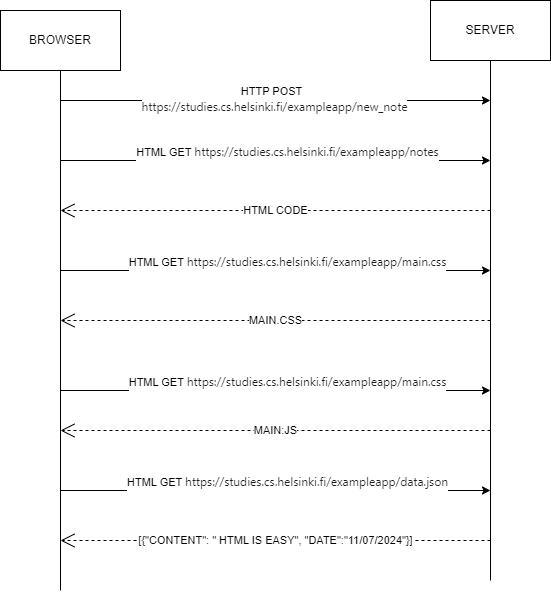

The diagram above was exported from draw.io. Its source (the exported page's mxGraphModel, read from the mxfile embedded in the PNG):
<mxGraphModel dx="1197" dy="493" grid="1" gridSize="10" guides="1" tooltips="1" connect="1" arrows="1" fold="1" page="1" pageScale="1" pageWidth="827" pageHeight="1169" math="0" shadow="0">
  <root>
    <mxCell id="0" />
    <mxCell id="1" parent="0" />
    <mxCell id="eMWlOWZxQqSJbC7QgCg2-1" value="BROWSER" style="rounded=0;whiteSpace=wrap;html=1;" vertex="1" parent="1">
      <mxGeometry x="120" y="80" width="120" height="60" as="geometry" />
    </mxCell>
    <mxCell id="eMWlOWZxQqSJbC7QgCg2-2" value="SERVER" style="rounded=0;whiteSpace=wrap;html=1;" vertex="1" parent="1">
      <mxGeometry x="550" y="70" width="120" height="60" as="geometry" />
    </mxCell>
    <mxCell id="eMWlOWZxQqSJbC7QgCg2-3" value="" style="endArrow=none;html=1;rounded=0;" edge="1" parent="1" target="eMWlOWZxQqSJbC7QgCg2-1">
      <mxGeometry width="50" height="50" relative="1" as="geometry">
        <mxPoint x="180" y="660" as="sourcePoint" />
        <mxPoint x="360" y="230" as="targetPoint" />
      </mxGeometry>
    </mxCell>
    <mxCell id="eMWlOWZxQqSJbC7QgCg2-4" value="" style="endArrow=none;html=1;rounded=0;" edge="1" parent="1" target="eMWlOWZxQqSJbC7QgCg2-2">
      <mxGeometry width="50" height="50" relative="1" as="geometry">
        <mxPoint x="610" y="650" as="sourcePoint" />
        <mxPoint x="610" y="130" as="targetPoint" />
      </mxGeometry>
    </mxCell>
    <mxCell id="eMWlOWZxQqSJbC7QgCg2-5" value="" style="endArrow=classic;html=1;rounded=0;" edge="1" parent="1">
      <mxGeometry width="50" height="50" relative="1" as="geometry">
        <mxPoint x="180" y="170" as="sourcePoint" />
        <mxPoint x="610" y="170" as="targetPoint" />
      </mxGeometry>
    </mxCell>
    <mxCell id="eMWlOWZxQqSJbC7QgCg2-6" value="HTTP POST&amp;nbsp;&amp;nbsp;&lt;div&gt;&lt;span style=&quot;color: rgb(31, 31, 31); font-family: system-ui, sans-serif; font-size: 12px; text-align: start; text-wrap: wrap;&quot;&gt;https://studies.cs.helsinki.fi/exampleapp/new_note&lt;/span&gt;&lt;br&gt;&lt;/div&gt;" style="edgeLabel;html=1;align=center;verticalAlign=middle;resizable=0;points=[];" vertex="1" connectable="0" parent="eMWlOWZxQqSJbC7QgCg2-5">
      <mxGeometry x="-0.007" y="2" relative="1" as="geometry">
        <mxPoint as="offset" />
      </mxGeometry>
    </mxCell>
    <mxCell id="eMWlOWZxQqSJbC7QgCg2-7" value="" style="endArrow=classic;html=1;rounded=0;" edge="1" parent="1">
      <mxGeometry width="50" height="50" relative="1" as="geometry">
        <mxPoint x="180" y="230" as="sourcePoint" />
        <mxPoint x="610" y="230" as="targetPoint" />
      </mxGeometry>
    </mxCell>
    <mxCell id="eMWlOWZxQqSJbC7QgCg2-8" value="HTML GET&amp;nbsp;&lt;span style=&quot;color: rgb(31, 31, 31); font-family: system-ui, sans-serif; font-size: 12px; text-align: start; text-wrap: wrap;&quot;&gt;https://studies.cs.helsinki.fi/exampleapp/notes&lt;/span&gt;&lt;div style=&quot;display: flex; line-height: 20px; padding-left: 8px; gap: 12px; user-select: text; color: rgb(31, 31, 31); font-family: system-ui, sans-serif; font-size: 12px; text-align: start; text-wrap: wrap;&quot; class=&quot;row&quot;&gt;&lt;/div&gt;&lt;div&gt;&lt;span style=&quot;color: rgb(31, 31, 31); font-family: system-ui, sans-serif; font-size: 12px; text-align: start; text-wrap: wrap;&quot;&gt;&lt;br&gt;&lt;/span&gt;&lt;/div&gt;" style="edgeLabel;html=1;align=center;verticalAlign=middle;resizable=0;points=[];" vertex="1" connectable="0" parent="eMWlOWZxQqSJbC7QgCg2-7">
      <mxGeometry x="0.0522" y="2" relative="1" as="geometry">
        <mxPoint as="offset" />
      </mxGeometry>
    </mxCell>
    <mxCell id="eMWlOWZxQqSJbC7QgCg2-9" value="HTML CODE" style="endArrow=open;endSize=12;dashed=1;html=1;rounded=0;" edge="1" parent="1">
      <mxGeometry width="160" relative="1" as="geometry">
        <mxPoint x="610" y="280" as="sourcePoint" />
        <mxPoint x="180" y="280" as="targetPoint" />
      </mxGeometry>
    </mxCell>
    <mxCell id="eMWlOWZxQqSJbC7QgCg2-10" value="" style="endArrow=classic;html=1;rounded=0;" edge="1" parent="1">
      <mxGeometry width="50" height="50" relative="1" as="geometry">
        <mxPoint x="180" y="340" as="sourcePoint" />
        <mxPoint x="610" y="340" as="targetPoint" />
      </mxGeometry>
    </mxCell>
    <mxCell id="eMWlOWZxQqSJbC7QgCg2-11" value="HTML GET&amp;nbsp;&lt;span style=&quot;color: rgb(31, 31, 31); font-family: system-ui, sans-serif; font-size: 12px; text-align: start; text-wrap: wrap;&quot;&gt;https://studies.cs.helsinki.fi/exampleapp/main.css&lt;/span&gt;&lt;div style=&quot;display: flex; line-height: 20px; padding-left: 8px; gap: 12px; user-select: text; color: rgb(31, 31, 31); font-family: system-ui, sans-serif; font-size: 12px; text-align: start; text-wrap: wrap;&quot; class=&quot;row&quot;&gt;&lt;/div&gt;&lt;div style=&quot;display: flex; line-height: 20px; padding-left: 8px; gap: 12px; user-select: text; color: rgb(31, 31, 31); font-family: system-ui, sans-serif; font-size: 12px; text-align: start; text-wrap: wrap;&quot; class=&quot;row&quot;&gt;&lt;/div&gt;&lt;div&gt;&lt;span style=&quot;color: rgb(31, 31, 31); font-family: system-ui, sans-serif; font-size: 12px; text-align: start; text-wrap: wrap;&quot;&gt;&lt;br&gt;&lt;/span&gt;&lt;/div&gt;" style="edgeLabel;html=1;align=center;verticalAlign=middle;resizable=0;points=[];" vertex="1" connectable="0" parent="eMWlOWZxQqSJbC7QgCg2-10">
      <mxGeometry x="0.0522" y="2" relative="1" as="geometry">
        <mxPoint as="offset" />
      </mxGeometry>
    </mxCell>
    <mxCell id="eMWlOWZxQqSJbC7QgCg2-12" value="MAIN.CSS" style="endArrow=open;endSize=12;dashed=1;html=1;rounded=0;" edge="1" parent="1">
      <mxGeometry width="160" relative="1" as="geometry">
        <mxPoint x="610" y="390" as="sourcePoint" />
        <mxPoint x="180" y="390" as="targetPoint" />
      </mxGeometry>
    </mxCell>
    <mxCell id="eMWlOWZxQqSJbC7QgCg2-13" value="" style="endArrow=classic;html=1;rounded=0;" edge="1" parent="1">
      <mxGeometry width="50" height="50" relative="1" as="geometry">
        <mxPoint x="180" y="460" as="sourcePoint" />
        <mxPoint x="610" y="460" as="targetPoint" />
      </mxGeometry>
    </mxCell>
    <mxCell id="eMWlOWZxQqSJbC7QgCg2-14" value="HTML GET&amp;nbsp;&lt;span style=&quot;color: rgb(31, 31, 31); font-family: system-ui, sans-serif; font-size: 12px; text-align: start; text-wrap: wrap;&quot;&gt;https://studies.cs.helsinki.fi/exampleapp/main.css&lt;/span&gt;&lt;div style=&quot;display: flex; line-height: 20px; padding-left: 8px; gap: 12px; user-select: text; color: rgb(31, 31, 31); font-family: system-ui, sans-serif; font-size: 12px; text-align: start; text-wrap: wrap;&quot; class=&quot;row&quot;&gt;&lt;/div&gt;&lt;div style=&quot;display: flex; line-height: 20px; padding-left: 8px; gap: 12px; user-select: text; color: rgb(31, 31, 31); font-family: system-ui, sans-serif; font-size: 12px; text-align: start; text-wrap: wrap;&quot; class=&quot;row&quot;&gt;&lt;/div&gt;&lt;div&gt;&lt;span style=&quot;color: rgb(31, 31, 31); font-family: system-ui, sans-serif; font-size: 12px; text-align: start; text-wrap: wrap;&quot;&gt;&lt;br&gt;&lt;/span&gt;&lt;/div&gt;" style="edgeLabel;html=1;align=center;verticalAlign=middle;resizable=0;points=[];" vertex="1" connectable="0" parent="eMWlOWZxQqSJbC7QgCg2-13">
      <mxGeometry x="0.0522" y="2" relative="1" as="geometry">
        <mxPoint as="offset" />
      </mxGeometry>
    </mxCell>
    <mxCell id="eMWlOWZxQqSJbC7QgCg2-15" value="MAIN:JS" style="endArrow=open;endSize=12;dashed=1;html=1;rounded=0;" edge="1" parent="1">
      <mxGeometry width="160" relative="1" as="geometry">
        <mxPoint x="610" y="500" as="sourcePoint" />
        <mxPoint x="180" y="500" as="targetPoint" />
      </mxGeometry>
    </mxCell>
    <mxCell id="eMWlOWZxQqSJbC7QgCg2-16" value="" style="endArrow=classic;html=1;rounded=0;" edge="1" parent="1">
      <mxGeometry width="50" height="50" relative="1" as="geometry">
        <mxPoint x="180" y="560" as="sourcePoint" />
        <mxPoint x="610" y="560" as="targetPoint" />
      </mxGeometry>
    </mxCell>
    <mxCell id="eMWlOWZxQqSJbC7QgCg2-17" value="HTML GET&amp;nbsp;&lt;span style=&quot;color: rgb(31, 31, 31); font-family: system-ui, sans-serif; font-size: 12px; text-align: start; text-wrap: wrap;&quot;&gt;https://studies.cs.helsinki.fi/exampleapp/data.json&lt;/span&gt;&lt;div&gt;&lt;span style=&quot;color: rgb(31, 31, 31); font-family: system-ui, sans-serif; font-size: 12px; text-align: start; text-wrap: wrap;&quot;&gt;&lt;br&gt;&lt;/span&gt;&lt;/div&gt;" style="edgeLabel;html=1;align=center;verticalAlign=middle;resizable=0;points=[];" vertex="1" connectable="0" parent="eMWlOWZxQqSJbC7QgCg2-16">
      <mxGeometry x="0.0522" y="2" relative="1" as="geometry">
        <mxPoint as="offset" />
      </mxGeometry>
    </mxCell>
    <mxCell id="eMWlOWZxQqSJbC7QgCg2-18" value="[{&quot;CONTENT&quot;: &quot; HTML IS EASY&quot;, &quot;DATE&quot;:&quot;11/07/2024&quot;}]" style="endArrow=open;endSize=12;dashed=1;html=1;rounded=0;" edge="1" parent="1">
      <mxGeometry width="160" relative="1" as="geometry">
        <mxPoint x="610" y="610" as="sourcePoint" />
        <mxPoint x="180" y="610" as="targetPoint" />
      </mxGeometry>
    </mxCell>
  </root>
</mxGraphModel>